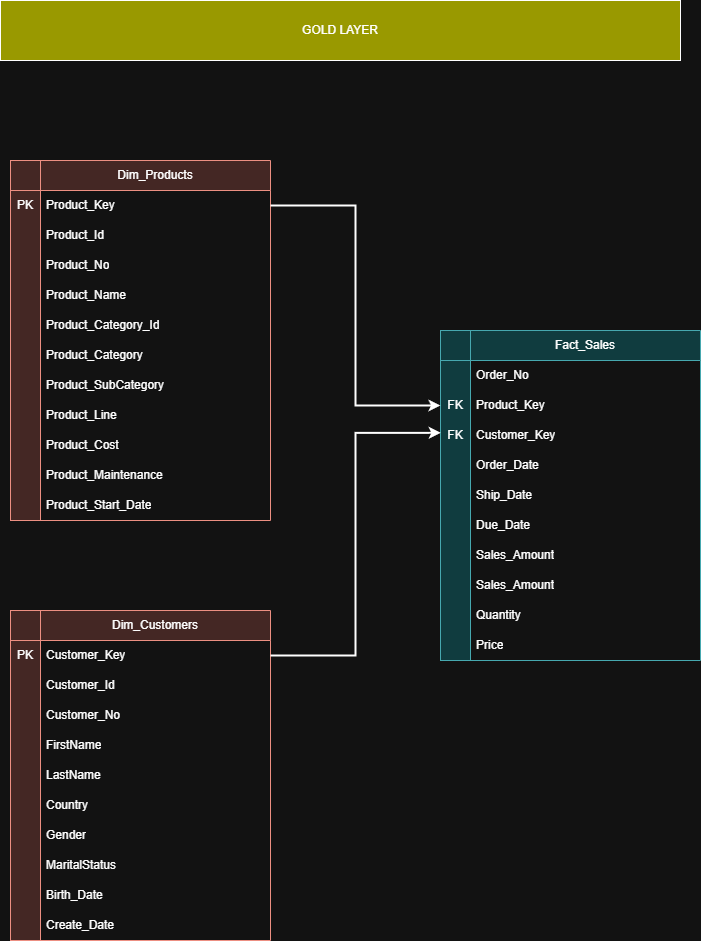

The diagram above was exported from draw.io. Its source (the exported page's mxGraphModel, read from the mxfile embedded in the PNG):
<mxGraphModel dx="1908" dy="2186" grid="1" gridSize="10" guides="1" tooltips="1" connect="1" arrows="1" fold="1" page="1" pageScale="1" pageWidth="850" pageHeight="1100" math="0" shadow="0">
  <root>
    <mxCell id="0" />
    <mxCell id="1" parent="0" />
    <mxCell id="UADDL3hjHHl03_wFOKFi-2" parent="1" style="swimlane;fontStyle=0;childLayout=stackLayout;horizontal=1;startSize=30;horizontalStack=0;resizeParent=1;resizeParentMax=0;resizeLast=0;collapsible=1;marginBottom=0;whiteSpace=wrap;html=1;fillColor=#fad9d5;strokeColor=#ae4132;" value="Dim_Customers" vertex="1">
      <mxGeometry height="330" width="230" x="150" y="230" as="geometry" />
    </mxCell>
    <mxCell id="UADDL3hjHHl03_wFOKFi-3" parent="UADDL3hjHHl03_wFOKFi-2" style="text;strokeColor=none;fillColor=none;align=left;verticalAlign=middle;spacingLeft=4;spacingRight=4;overflow=hidden;points=[[0,0.5],[1,0.5]];portConstraint=eastwest;rotatable=0;whiteSpace=wrap;html=1;" value="Customer_Key" vertex="1">
      <mxGeometry height="30" width="230" y="30" as="geometry" />
    </mxCell>
    <mxCell id="UADDL3hjHHl03_wFOKFi-4" parent="UADDL3hjHHl03_wFOKFi-2" style="text;strokeColor=none;fillColor=none;align=left;verticalAlign=middle;spacingLeft=4;spacingRight=4;overflow=hidden;points=[[0,0.5],[1,0.5]];portConstraint=eastwest;rotatable=0;whiteSpace=wrap;html=1;" value="Customer_Id" vertex="1">
      <mxGeometry height="30" width="230" y="60" as="geometry" />
    </mxCell>
    <mxCell id="UADDL3hjHHl03_wFOKFi-5" parent="UADDL3hjHHl03_wFOKFi-2" style="text;strokeColor=none;fillColor=none;align=left;verticalAlign=middle;spacingLeft=4;spacingRight=4;overflow=hidden;points=[[0,0.5],[1,0.5]];portConstraint=eastwest;rotatable=0;whiteSpace=wrap;html=1;" value="Customer_No" vertex="1">
      <mxGeometry height="30" width="230" y="90" as="geometry" />
    </mxCell>
    <mxCell id="UADDL3hjHHl03_wFOKFi-6" parent="UADDL3hjHHl03_wFOKFi-2" style="text;strokeColor=none;fillColor=none;align=left;verticalAlign=middle;spacingLeft=4;spacingRight=4;overflow=hidden;points=[[0,0.5],[1,0.5]];portConstraint=eastwest;rotatable=0;whiteSpace=wrap;html=1;" value="FirstName" vertex="1">
      <mxGeometry height="30" width="230" y="120" as="geometry" />
    </mxCell>
    <mxCell id="UADDL3hjHHl03_wFOKFi-7" parent="UADDL3hjHHl03_wFOKFi-2" style="text;strokeColor=none;fillColor=none;align=left;verticalAlign=middle;spacingLeft=4;spacingRight=4;overflow=hidden;points=[[0,0.5],[1,0.5]];portConstraint=eastwest;rotatable=0;whiteSpace=wrap;html=1;" value="LastName" vertex="1">
      <mxGeometry height="30" width="230" y="150" as="geometry" />
    </mxCell>
    <mxCell id="UADDL3hjHHl03_wFOKFi-8" parent="UADDL3hjHHl03_wFOKFi-2" style="text;strokeColor=none;fillColor=none;align=left;verticalAlign=middle;spacingLeft=4;spacingRight=4;overflow=hidden;points=[[0,0.5],[1,0.5]];portConstraint=eastwest;rotatable=0;whiteSpace=wrap;html=1;" value="Country" vertex="1">
      <mxGeometry height="30" width="230" y="180" as="geometry" />
    </mxCell>
    <mxCell id="UADDL3hjHHl03_wFOKFi-9" parent="UADDL3hjHHl03_wFOKFi-2" style="text;strokeColor=none;fillColor=none;align=left;verticalAlign=middle;spacingLeft=4;spacingRight=4;overflow=hidden;points=[[0,0.5],[1,0.5]];portConstraint=eastwest;rotatable=0;whiteSpace=wrap;html=1;" value="Gender" vertex="1">
      <mxGeometry height="30" width="230" y="210" as="geometry" />
    </mxCell>
    <mxCell id="UADDL3hjHHl03_wFOKFi-10" parent="UADDL3hjHHl03_wFOKFi-2" style="text;strokeColor=none;fillColor=none;align=left;verticalAlign=middle;spacingLeft=4;spacingRight=4;overflow=hidden;points=[[0,0.5],[1,0.5]];portConstraint=eastwest;rotatable=0;whiteSpace=wrap;html=1;" value="MaritalStatus" vertex="1">
      <mxGeometry height="30" width="230" y="240" as="geometry" />
    </mxCell>
    <mxCell id="UADDL3hjHHl03_wFOKFi-13" parent="UADDL3hjHHl03_wFOKFi-2" style="text;strokeColor=none;fillColor=none;align=left;verticalAlign=middle;spacingLeft=4;spacingRight=4;overflow=hidden;points=[[0,0.5],[1,0.5]];portConstraint=eastwest;rotatable=0;whiteSpace=wrap;html=1;" value="Birth_Date" vertex="1">
      <mxGeometry height="30" width="230" y="270" as="geometry" />
    </mxCell>
    <mxCell id="UADDL3hjHHl03_wFOKFi-14" parent="UADDL3hjHHl03_wFOKFi-2" style="text;strokeColor=none;fillColor=none;align=left;verticalAlign=middle;spacingLeft=4;spacingRight=4;overflow=hidden;points=[[0,0.5],[1,0.5]];portConstraint=eastwest;rotatable=0;whiteSpace=wrap;html=1;" value="Create_Date" vertex="1">
      <mxGeometry height="30" width="230" y="300" as="geometry" />
    </mxCell>
    <mxCell id="UADDL3hjHHl03_wFOKFi-15" parent="1" style="rounded=0;whiteSpace=wrap;html=1;fillColor=#fad9d5;strokeColor=#ae4132;" value="" vertex="1">
      <mxGeometry height="330" width="30" x="120" y="230" as="geometry" />
    </mxCell>
    <mxCell id="UADDL3hjHHl03_wFOKFi-16" parent="1" style="rounded=0;whiteSpace=wrap;html=1;fillColor=#fad9d5;strokeColor=#ae4132;" value="" vertex="1">
      <mxGeometry height="30" width="30" x="120" y="230" as="geometry" />
    </mxCell>
    <mxCell id="UADDL3hjHHl03_wFOKFi-17" parent="1" style="text;html=1;whiteSpace=wrap;strokeColor=none;fillColor=none;align=center;verticalAlign=middle;rounded=0;" value="PK" vertex="1">
      <mxGeometry height="30" width="50" x="110" y="260" as="geometry" />
    </mxCell>
    <mxCell id="UADDL3hjHHl03_wFOKFi-18" parent="1" style="swimlane;fontStyle=0;childLayout=stackLayout;horizontal=1;startSize=30;horizontalStack=0;resizeParent=1;resizeParentMax=0;resizeLast=0;collapsible=1;marginBottom=0;whiteSpace=wrap;html=1;fillColor=#fad9d5;strokeColor=#ae4132;" value="Dim_Products" vertex="1">
      <mxGeometry height="360" width="230" x="150" y="-220" as="geometry" />
    </mxCell>
    <mxCell id="UADDL3hjHHl03_wFOKFi-19" parent="UADDL3hjHHl03_wFOKFi-18" style="text;strokeColor=none;fillColor=none;align=left;verticalAlign=middle;spacingLeft=4;spacingRight=4;overflow=hidden;points=[[0,0.5],[1,0.5]];portConstraint=eastwest;rotatable=0;whiteSpace=wrap;html=1;" value="Product_Key" vertex="1">
      <mxGeometry height="30" width="230" y="30" as="geometry" />
    </mxCell>
    <mxCell id="UADDL3hjHHl03_wFOKFi-20" parent="UADDL3hjHHl03_wFOKFi-18" style="text;strokeColor=none;fillColor=none;align=left;verticalAlign=middle;spacingLeft=4;spacingRight=4;overflow=hidden;points=[[0,0.5],[1,0.5]];portConstraint=eastwest;rotatable=0;whiteSpace=wrap;html=1;" value="Product_Id" vertex="1">
      <mxGeometry height="30" width="230" y="60" as="geometry" />
    </mxCell>
    <mxCell id="UADDL3hjHHl03_wFOKFi-21" parent="UADDL3hjHHl03_wFOKFi-18" style="text;strokeColor=none;fillColor=none;align=left;verticalAlign=middle;spacingLeft=4;spacingRight=4;overflow=hidden;points=[[0,0.5],[1,0.5]];portConstraint=eastwest;rotatable=0;whiteSpace=wrap;html=1;" value="Product_No" vertex="1">
      <mxGeometry height="30" width="230" y="90" as="geometry" />
    </mxCell>
    <mxCell id="UADDL3hjHHl03_wFOKFi-22" parent="UADDL3hjHHl03_wFOKFi-18" style="text;strokeColor=none;fillColor=none;align=left;verticalAlign=middle;spacingLeft=4;spacingRight=4;overflow=hidden;points=[[0,0.5],[1,0.5]];portConstraint=eastwest;rotatable=0;whiteSpace=wrap;html=1;" value="Product_Name" vertex="1">
      <mxGeometry height="30" width="230" y="120" as="geometry" />
    </mxCell>
    <mxCell id="UADDL3hjHHl03_wFOKFi-23" parent="UADDL3hjHHl03_wFOKFi-18" style="text;strokeColor=none;fillColor=none;align=left;verticalAlign=middle;spacingLeft=4;spacingRight=4;overflow=hidden;points=[[0,0.5],[1,0.5]];portConstraint=eastwest;rotatable=0;whiteSpace=wrap;html=1;" value="Product_Category_Id" vertex="1">
      <mxGeometry height="30" width="230" y="150" as="geometry" />
    </mxCell>
    <mxCell id="UADDL3hjHHl03_wFOKFi-24" parent="UADDL3hjHHl03_wFOKFi-18" style="text;strokeColor=none;fillColor=none;align=left;verticalAlign=middle;spacingLeft=4;spacingRight=4;overflow=hidden;points=[[0,0.5],[1,0.5]];portConstraint=eastwest;rotatable=0;whiteSpace=wrap;html=1;" value="Product_Category" vertex="1">
      <mxGeometry height="30" width="230" y="180" as="geometry" />
    </mxCell>
    <mxCell id="UADDL3hjHHl03_wFOKFi-25" parent="UADDL3hjHHl03_wFOKFi-18" style="text;strokeColor=none;fillColor=none;align=left;verticalAlign=middle;spacingLeft=4;spacingRight=4;overflow=hidden;points=[[0,0.5],[1,0.5]];portConstraint=eastwest;rotatable=0;whiteSpace=wrap;html=1;" value="Product_SubCategory" vertex="1">
      <mxGeometry height="30" width="230" y="210" as="geometry" />
    </mxCell>
    <mxCell id="UADDL3hjHHl03_wFOKFi-26" parent="UADDL3hjHHl03_wFOKFi-18" style="text;strokeColor=none;fillColor=none;align=left;verticalAlign=middle;spacingLeft=4;spacingRight=4;overflow=hidden;points=[[0,0.5],[1,0.5]];portConstraint=eastwest;rotatable=0;whiteSpace=wrap;html=1;" value="Product_Line" vertex="1">
      <mxGeometry height="30" width="230" y="240" as="geometry" />
    </mxCell>
    <mxCell id="UADDL3hjHHl03_wFOKFi-27" parent="UADDL3hjHHl03_wFOKFi-18" style="text;strokeColor=none;fillColor=none;align=left;verticalAlign=middle;spacingLeft=4;spacingRight=4;overflow=hidden;points=[[0,0.5],[1,0.5]];portConstraint=eastwest;rotatable=0;whiteSpace=wrap;html=1;" value="Product_Cost" vertex="1">
      <mxGeometry height="30" width="230" y="270" as="geometry" />
    </mxCell>
    <mxCell id="UADDL3hjHHl03_wFOKFi-28" parent="UADDL3hjHHl03_wFOKFi-18" style="text;strokeColor=none;fillColor=none;align=left;verticalAlign=middle;spacingLeft=4;spacingRight=4;overflow=hidden;points=[[0,0.5],[1,0.5]];portConstraint=eastwest;rotatable=0;whiteSpace=wrap;html=1;" value="Product_Maintenance" vertex="1">
      <mxGeometry height="30" width="230" y="300" as="geometry" />
    </mxCell>
    <mxCell id="UADDL3hjHHl03_wFOKFi-46" parent="UADDL3hjHHl03_wFOKFi-18" style="text;strokeColor=none;fillColor=none;align=left;verticalAlign=middle;spacingLeft=4;spacingRight=4;overflow=hidden;points=[[0,0.5],[1,0.5]];portConstraint=eastwest;rotatable=0;whiteSpace=wrap;html=1;" value="Product_Start_Date" vertex="1">
      <mxGeometry height="30" width="230" y="330" as="geometry" />
    </mxCell>
    <mxCell id="UADDL3hjHHl03_wFOKFi-29" parent="1" style="rounded=0;whiteSpace=wrap;html=1;fillColor=#fad9d5;strokeColor=#ae4132;" value="" vertex="1">
      <mxGeometry height="360" width="30" x="120" y="-220" as="geometry" />
    </mxCell>
    <mxCell id="UADDL3hjHHl03_wFOKFi-30" parent="1" style="rounded=0;whiteSpace=wrap;html=1;fillColor=#fad9d5;strokeColor=#ae4132;" value="" vertex="1">
      <mxGeometry height="30" width="30" x="120" y="-220" as="geometry" />
    </mxCell>
    <mxCell id="UADDL3hjHHl03_wFOKFi-31" parent="1" style="text;html=1;whiteSpace=wrap;strokeColor=none;fillColor=none;align=center;verticalAlign=middle;rounded=0;" value="PK" vertex="1">
      <mxGeometry height="30" width="50" x="110" y="-190" as="geometry" />
    </mxCell>
    <mxCell id="UADDL3hjHHl03_wFOKFi-32" parent="1" style="swimlane;fontStyle=0;childLayout=stackLayout;horizontal=1;startSize=30;horizontalStack=0;resizeParent=1;resizeParentMax=0;resizeLast=0;collapsible=1;marginBottom=0;whiteSpace=wrap;html=1;fillColor=#b0e3e6;strokeColor=#0e8088;" value="Fact_Sales" vertex="1">
      <mxGeometry height="330" width="230" x="580" y="-50" as="geometry" />
    </mxCell>
    <mxCell id="UADDL3hjHHl03_wFOKFi-33" parent="UADDL3hjHHl03_wFOKFi-32" style="text;strokeColor=none;fillColor=none;align=left;verticalAlign=middle;spacingLeft=4;spacingRight=4;overflow=hidden;points=[[0,0.5],[1,0.5]];portConstraint=eastwest;rotatable=0;whiteSpace=wrap;html=1;" value="Order_No" vertex="1">
      <mxGeometry height="30" width="230" y="30" as="geometry" />
    </mxCell>
    <mxCell id="UADDL3hjHHl03_wFOKFi-34" parent="UADDL3hjHHl03_wFOKFi-32" style="text;strokeColor=none;fillColor=none;align=left;verticalAlign=middle;spacingLeft=4;spacingRight=4;overflow=hidden;points=[[0,0.5],[1,0.5]];portConstraint=eastwest;rotatable=0;whiteSpace=wrap;html=1;" value="Product_Key" vertex="1">
      <mxGeometry height="30" width="230" y="60" as="geometry" />
    </mxCell>
    <mxCell id="UADDL3hjHHl03_wFOKFi-35" parent="UADDL3hjHHl03_wFOKFi-32" style="text;strokeColor=none;fillColor=none;align=left;verticalAlign=middle;spacingLeft=4;spacingRight=4;overflow=hidden;points=[[0,0.5],[1,0.5]];portConstraint=eastwest;rotatable=0;whiteSpace=wrap;html=1;" value="Customer_Key" vertex="1">
      <mxGeometry height="30" width="230" y="90" as="geometry" />
    </mxCell>
    <mxCell id="UADDL3hjHHl03_wFOKFi-36" parent="UADDL3hjHHl03_wFOKFi-32" style="text;strokeColor=none;fillColor=none;align=left;verticalAlign=middle;spacingLeft=4;spacingRight=4;overflow=hidden;points=[[0,0.5],[1,0.5]];portConstraint=eastwest;rotatable=0;whiteSpace=wrap;html=1;" value="Order_Date" vertex="1">
      <mxGeometry height="30" width="230" y="120" as="geometry" />
    </mxCell>
    <mxCell id="UADDL3hjHHl03_wFOKFi-37" parent="UADDL3hjHHl03_wFOKFi-32" style="text;strokeColor=none;fillColor=none;align=left;verticalAlign=middle;spacingLeft=4;spacingRight=4;overflow=hidden;points=[[0,0.5],[1,0.5]];portConstraint=eastwest;rotatable=0;whiteSpace=wrap;html=1;" value="Ship_Date" vertex="1">
      <mxGeometry height="30" width="230" y="150" as="geometry" />
    </mxCell>
    <mxCell id="UADDL3hjHHl03_wFOKFi-38" parent="UADDL3hjHHl03_wFOKFi-32" style="text;strokeColor=none;fillColor=none;align=left;verticalAlign=middle;spacingLeft=4;spacingRight=4;overflow=hidden;points=[[0,0.5],[1,0.5]];portConstraint=eastwest;rotatable=0;whiteSpace=wrap;html=1;" value="Due_Date" vertex="1">
      <mxGeometry height="30" width="230" y="180" as="geometry" />
    </mxCell>
    <mxCell id="UADDL3hjHHl03_wFOKFi-51" parent="UADDL3hjHHl03_wFOKFi-32" style="text;strokeColor=none;fillColor=none;align=left;verticalAlign=middle;spacingLeft=4;spacingRight=4;overflow=hidden;points=[[0,0.5],[1,0.5]];portConstraint=eastwest;rotatable=0;whiteSpace=wrap;html=1;" value="Sales_Amount" vertex="1">
      <mxGeometry height="30" width="230" y="210" as="geometry" />
    </mxCell>
    <mxCell id="UADDL3hjHHl03_wFOKFi-39" parent="UADDL3hjHHl03_wFOKFi-32" style="text;strokeColor=none;fillColor=none;align=left;verticalAlign=middle;spacingLeft=4;spacingRight=4;overflow=hidden;points=[[0,0.5],[1,0.5]];portConstraint=eastwest;rotatable=0;whiteSpace=wrap;html=1;" value="Sales_Amount" vertex="1">
      <mxGeometry height="30" width="230" y="240" as="geometry" />
    </mxCell>
    <mxCell id="UADDL3hjHHl03_wFOKFi-40" parent="UADDL3hjHHl03_wFOKFi-32" style="text;strokeColor=none;fillColor=none;align=left;verticalAlign=middle;spacingLeft=4;spacingRight=4;overflow=hidden;points=[[0,0.5],[1,0.5]];portConstraint=eastwest;rotatable=0;whiteSpace=wrap;html=1;" value="Quantity" vertex="1">
      <mxGeometry height="30" width="230" y="270" as="geometry" />
    </mxCell>
    <mxCell id="UADDL3hjHHl03_wFOKFi-41" parent="UADDL3hjHHl03_wFOKFi-32" style="text;strokeColor=none;fillColor=none;align=left;verticalAlign=middle;spacingLeft=4;spacingRight=4;overflow=hidden;points=[[0,0.5],[1,0.5]];portConstraint=eastwest;rotatable=0;whiteSpace=wrap;html=1;" value="Price" vertex="1">
      <mxGeometry height="30" width="230" y="300" as="geometry" />
    </mxCell>
    <mxCell id="UADDL3hjHHl03_wFOKFi-43" parent="1" style="rounded=0;whiteSpace=wrap;html=1;fillColor=#b0e3e6;strokeColor=#0e8088;" value="" vertex="1">
      <mxGeometry height="330" width="30" x="550" y="-50" as="geometry" />
    </mxCell>
    <mxCell id="UADDL3hjHHl03_wFOKFi-44" parent="1" style="rounded=0;whiteSpace=wrap;html=1;fillColor=#b0e3e6;strokeColor=#0e8088;" value="" vertex="1">
      <mxGeometry height="30" width="30" x="550" y="-50" as="geometry" />
    </mxCell>
    <mxCell id="UADDL3hjHHl03_wFOKFi-45" parent="1" style="text;html=1;whiteSpace=wrap;strokeColor=none;fillColor=none;align=center;verticalAlign=middle;rounded=0;" value="FK" vertex="1">
      <mxGeometry height="30" width="30" x="550" y="10" as="geometry" />
    </mxCell>
    <mxCell id="UADDL3hjHHl03_wFOKFi-47" parent="1" style="text;html=1;whiteSpace=wrap;strokeColor=none;fillColor=none;align=center;verticalAlign=middle;rounded=0;" value="FK" vertex="1">
      <mxGeometry height="30" width="30" x="550" y="40" as="geometry" />
    </mxCell>
    <mxCell id="UADDL3hjHHl03_wFOKFi-49" edge="1" parent="1" source="UADDL3hjHHl03_wFOKFi-3" style="rounded=0;orthogonalLoop=1;jettySize=auto;html=1;entryX=0.009;entryY=0.41;entryDx=0;entryDy=0;entryPerimeter=0;strokeWidth=2;edgeStyle=orthogonalEdgeStyle;elbow=vertical;" target="UADDL3hjHHl03_wFOKFi-47">
      <mxGeometry relative="1" as="geometry" />
    </mxCell>
    <mxCell id="UADDL3hjHHl03_wFOKFi-50" edge="1" parent="1" source="UADDL3hjHHl03_wFOKFi-19" style="edgeStyle=orthogonalEdgeStyle;rounded=0;orthogonalLoop=1;jettySize=auto;html=1;entryX=0;entryY=0.5;entryDx=0;entryDy=0;strokeWidth=2;" target="UADDL3hjHHl03_wFOKFi-45">
      <mxGeometry relative="1" as="geometry">
        <mxPoint x="470" y="120" as="targetPoint" />
      </mxGeometry>
    </mxCell>
    <mxCell id="UADDL3hjHHl03_wFOKFi-52" parent="1" style="rounded=0;whiteSpace=wrap;html=1;fillColor=light-dark(#FFFFFF,#999900);" value="GOLD LAYER" vertex="1">
      <mxGeometry height="60" width="680" x="110" y="-380" as="geometry" />
    </mxCell>
  </root>
</mxGraphModel>